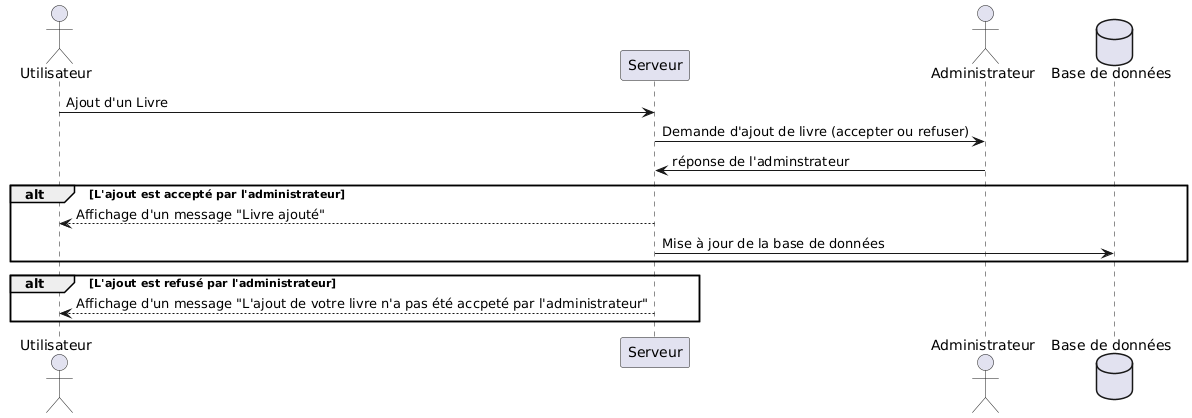

The diagram above was rendered by PlantUML. Its source (embedded in the PNG):
@startuml
' Diagramme séquence 3



actor "Utilisateur" as U1



participant Serveur

actor "Administrateur"

database "Base de données"


U1 -> Serveur : Ajout d'un Livre

Serveur -> "Administrateur" : Demande d'ajout de livre (accepter ou refuser)

"Administrateur" -> Serveur : réponse de l'adminstrateur



alt L'ajout est accepté par l'administrateur

Serveur --> U1 : Affichage d'un message "Livre ajouté"

Serveur -> "Base de données" : Mise à jour de la base de données


end

alt L'ajout est refusé par l'administrateur


Serveur --> U1 : Affichage d'un message "L'ajout de votre livre n'a pas été accpeté par l'administrateur"

'Serveur -> "Base de données" : Mise à jour de la base de données

end
@enduml